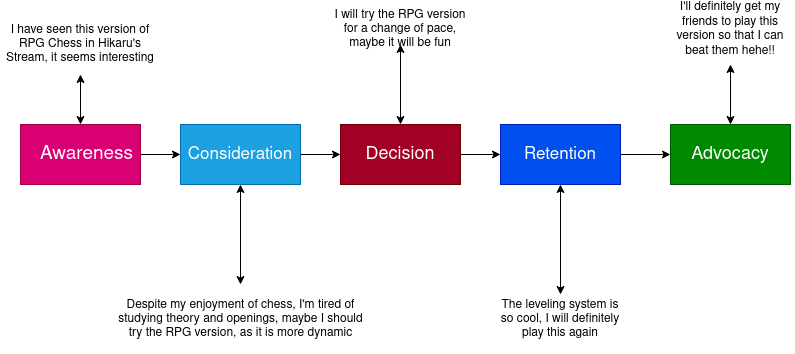

The diagram above was exported from draw.io. Its source (the exported page's mxGraphModel, read from the mxfile embedded in the PNG):
<mxGraphModel dx="1364" dy="795" grid="1" gridSize="10" guides="1" tooltips="1" connect="1" arrows="1" fold="1" page="1" pageScale="1" pageWidth="850" pageHeight="1100" math="0" shadow="0">
  <root>
    <mxCell id="0" />
    <mxCell id="1" parent="0" />
    <mxCell id="ZaNe39bWB0-C9Q9xYOwS-1" value="&lt;font style=&quot;font-size: 19px;&quot;&gt;&lt;span style=&quot;white-space: pre;&quot;&gt;&#09;&lt;/span&gt;Awareness&lt;span style=&quot;white-space: pre;&quot;&gt;&#09;&lt;/span&gt;&lt;/font&gt;" style="rounded=0;whiteSpace=wrap;html=1;fillColor=#d80073;fontColor=#ffffff;strokeColor=#A50040;" vertex="1" parent="1">
      <mxGeometry x="40" y="340" width="120" height="60" as="geometry" />
    </mxCell>
    <mxCell id="ZaNe39bWB0-C9Q9xYOwS-2" value="&lt;font style=&quot;font-size: 17px;&quot;&gt;Consideration&lt;/font&gt;" style="rounded=0;whiteSpace=wrap;html=1;fillColor=#1ba1e2;strokeColor=#006EAF;fontColor=#ffffff;" vertex="1" parent="1">
      <mxGeometry x="200" y="340" width="120" height="60" as="geometry" />
    </mxCell>
    <mxCell id="ZaNe39bWB0-C9Q9xYOwS-3" value="&lt;font style=&quot;font-size: 18px;&quot;&gt;Decision&lt;/font&gt;" style="rounded=0;whiteSpace=wrap;html=1;fillColor=#a20025;fontColor=#ffffff;strokeColor=#6F0000;" vertex="1" parent="1">
      <mxGeometry x="360" y="340" width="120" height="60" as="geometry" />
    </mxCell>
    <mxCell id="ZaNe39bWB0-C9Q9xYOwS-4" value="&lt;font style=&quot;font-size: 17px;&quot;&gt;Retention&lt;/font&gt;" style="rounded=0;whiteSpace=wrap;html=1;fillColor=#0050ef;fontColor=#ffffff;strokeColor=#001DBC;" vertex="1" parent="1">
      <mxGeometry x="520" y="340" width="120" height="60" as="geometry" />
    </mxCell>
    <mxCell id="ZaNe39bWB0-C9Q9xYOwS-5" value="&lt;font style=&quot;font-size: 18px;&quot;&gt;Advocacy&lt;/font&gt;" style="rounded=0;whiteSpace=wrap;html=1;fillColor=#008a00;fontColor=#ffffff;strokeColor=#005700;" vertex="1" parent="1">
      <mxGeometry x="690" y="340" width="120" height="60" as="geometry" />
    </mxCell>
    <mxCell id="ZaNe39bWB0-C9Q9xYOwS-6" value="" style="endArrow=classic;html=1;rounded=0;exitX=1;exitY=0.5;exitDx=0;exitDy=0;entryX=0;entryY=0.5;entryDx=0;entryDy=0;" edge="1" parent="1" source="ZaNe39bWB0-C9Q9xYOwS-1" target="ZaNe39bWB0-C9Q9xYOwS-2">
      <mxGeometry width="50" height="50" relative="1" as="geometry">
        <mxPoint x="120" y="380" as="sourcePoint" />
        <mxPoint x="170" y="330" as="targetPoint" />
      </mxGeometry>
    </mxCell>
    <mxCell id="ZaNe39bWB0-C9Q9xYOwS-7" value="" style="endArrow=classic;html=1;rounded=0;exitX=1;exitY=0.5;exitDx=0;exitDy=0;entryX=0;entryY=0.5;entryDx=0;entryDy=0;" edge="1" parent="1" source="ZaNe39bWB0-C9Q9xYOwS-2" target="ZaNe39bWB0-C9Q9xYOwS-3">
      <mxGeometry width="50" height="50" relative="1" as="geometry">
        <mxPoint x="400" y="440" as="sourcePoint" />
        <mxPoint x="450" y="390" as="targetPoint" />
      </mxGeometry>
    </mxCell>
    <mxCell id="ZaNe39bWB0-C9Q9xYOwS-8" value="" style="endArrow=classic;html=1;rounded=0;exitX=1;exitY=0.5;exitDx=0;exitDy=0;entryX=0;entryY=0.5;entryDx=0;entryDy=0;" edge="1" parent="1" source="ZaNe39bWB0-C9Q9xYOwS-3" target="ZaNe39bWB0-C9Q9xYOwS-4">
      <mxGeometry width="50" height="50" relative="1" as="geometry">
        <mxPoint x="450" y="400" as="sourcePoint" />
        <mxPoint x="500" y="350" as="targetPoint" />
      </mxGeometry>
    </mxCell>
    <mxCell id="ZaNe39bWB0-C9Q9xYOwS-9" value="" style="endArrow=classic;html=1;rounded=0;exitX=1;exitY=0.5;exitDx=0;exitDy=0;entryX=0;entryY=0.5;entryDx=0;entryDy=0;" edge="1" parent="1" source="ZaNe39bWB0-C9Q9xYOwS-4" target="ZaNe39bWB0-C9Q9xYOwS-5">
      <mxGeometry width="50" height="50" relative="1" as="geometry">
        <mxPoint x="400" y="440" as="sourcePoint" />
        <mxPoint x="450" y="390" as="targetPoint" />
      </mxGeometry>
    </mxCell>
    <mxCell id="ZaNe39bWB0-C9Q9xYOwS-16" value="I have seen this version of RPG Chess in Hikaru's Stream, it seems interesting" style="text;html=1;strokeColor=none;fillColor=none;align=center;verticalAlign=middle;whiteSpace=wrap;rounded=0;" vertex="1" parent="1">
      <mxGeometry x="20" y="230" width="160" height="60" as="geometry" />
    </mxCell>
    <mxCell id="ZaNe39bWB0-C9Q9xYOwS-17" value="" style="endArrow=classic;startArrow=classic;html=1;rounded=0;exitX=0.5;exitY=0;exitDx=0;exitDy=0;entryX=0.5;entryY=1;entryDx=0;entryDy=0;" edge="1" parent="1" source="ZaNe39bWB0-C9Q9xYOwS-1" target="ZaNe39bWB0-C9Q9xYOwS-16">
      <mxGeometry width="50" height="50" relative="1" as="geometry">
        <mxPoint x="400" y="440" as="sourcePoint" />
        <mxPoint x="450" y="390" as="targetPoint" />
      </mxGeometry>
    </mxCell>
    <mxCell id="ZaNe39bWB0-C9Q9xYOwS-19" value="I'll definitely get my friends to play this version so that I can beat them hehe!!" style="text;html=1;strokeColor=none;fillColor=none;align=center;verticalAlign=middle;whiteSpace=wrap;rounded=0;" vertex="1" parent="1">
      <mxGeometry x="685" y="230" width="130" height="30" as="geometry" />
    </mxCell>
    <mxCell id="ZaNe39bWB0-C9Q9xYOwS-20" value="The leveling system is so cool, I will definitely play this again" style="text;html=1;strokeColor=none;fillColor=none;align=center;verticalAlign=middle;whiteSpace=wrap;rounded=0;" vertex="1" parent="1">
      <mxGeometry x="515" y="520" width="130" height="30" as="geometry" />
    </mxCell>
    <mxCell id="ZaNe39bWB0-C9Q9xYOwS-21" value="I will try the RPG version for a change of pace, maybe it will be fun" style="text;html=1;strokeColor=none;fillColor=none;align=center;verticalAlign=middle;whiteSpace=wrap;rounded=0;" vertex="1" parent="1">
      <mxGeometry x="345" y="230" width="150" height="30" as="geometry" />
    </mxCell>
    <mxCell id="ZaNe39bWB0-C9Q9xYOwS-22" value="Despite my enjoyment of chess, I'm tired of studying theory and openings, maybe I should try the RPG version, as it is more dynamic" style="text;html=1;strokeColor=none;fillColor=none;align=center;verticalAlign=middle;whiteSpace=wrap;rounded=0;" vertex="1" parent="1">
      <mxGeometry x="132.5" y="500" width="255" height="70" as="geometry" />
    </mxCell>
    <mxCell id="ZaNe39bWB0-C9Q9xYOwS-23" value="" style="endArrow=classic;startArrow=classic;html=1;rounded=0;exitX=0.5;exitY=0;exitDx=0;exitDy=0;entryX=0.5;entryY=1;entryDx=0;entryDy=0;" edge="1" parent="1" source="ZaNe39bWB0-C9Q9xYOwS-22" target="ZaNe39bWB0-C9Q9xYOwS-2">
      <mxGeometry width="50" height="50" relative="1" as="geometry">
        <mxPoint x="400" y="440" as="sourcePoint" />
        <mxPoint x="450" y="390" as="targetPoint" />
      </mxGeometry>
    </mxCell>
    <mxCell id="ZaNe39bWB0-C9Q9xYOwS-26" value="" style="endArrow=classic;startArrow=classic;html=1;rounded=0;exitX=0.5;exitY=1;exitDx=0;exitDy=0;entryX=0.5;entryY=0;entryDx=0;entryDy=0;" edge="1" parent="1" source="ZaNe39bWB0-C9Q9xYOwS-21" target="ZaNe39bWB0-C9Q9xYOwS-3">
      <mxGeometry width="50" height="50" relative="1" as="geometry">
        <mxPoint x="400" y="440" as="sourcePoint" />
        <mxPoint x="450" y="390" as="targetPoint" />
      </mxGeometry>
    </mxCell>
    <mxCell id="ZaNe39bWB0-C9Q9xYOwS-27" value="" style="endArrow=classic;startArrow=classic;html=1;rounded=0;entryX=0.5;entryY=1;entryDx=0;entryDy=0;" edge="1" parent="1" target="ZaNe39bWB0-C9Q9xYOwS-4">
      <mxGeometry width="50" height="50" relative="1" as="geometry">
        <mxPoint x="580" y="510" as="sourcePoint" />
        <mxPoint x="450" y="390" as="targetPoint" />
      </mxGeometry>
    </mxCell>
    <mxCell id="ZaNe39bWB0-C9Q9xYOwS-30" value="" style="endArrow=classic;startArrow=classic;html=1;rounded=0;exitX=0.5;exitY=0;exitDx=0;exitDy=0;" edge="1" parent="1" source="ZaNe39bWB0-C9Q9xYOwS-5">
      <mxGeometry width="50" height="50" relative="1" as="geometry">
        <mxPoint x="400" y="440" as="sourcePoint" />
        <mxPoint x="750" y="280" as="targetPoint" />
      </mxGeometry>
    </mxCell>
  </root>
</mxGraphModel>